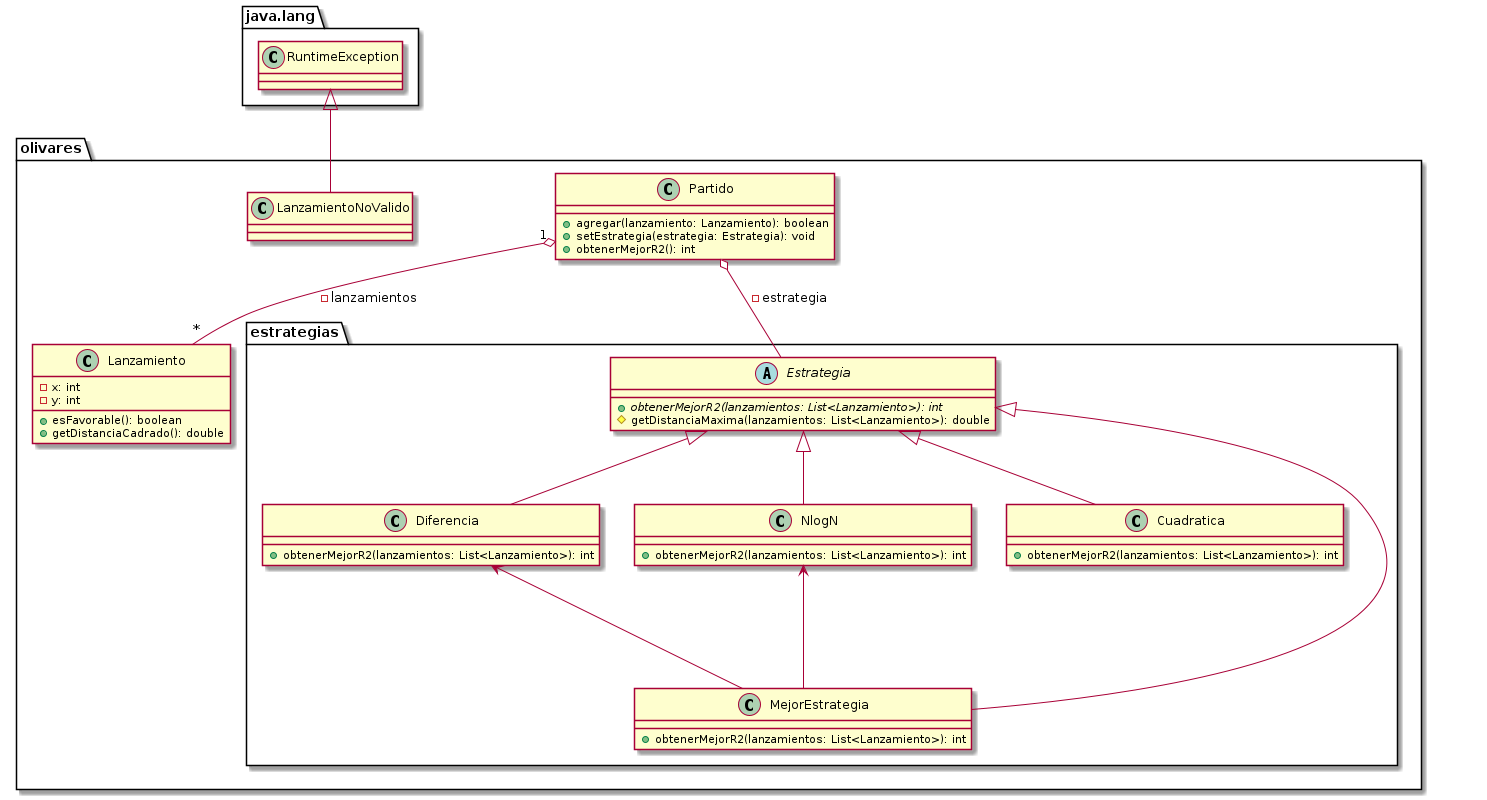

The diagram above was rendered by PlantUML. Its source (embedded in the PNG):
@startuml

package "java.lang" {
	class RuntimeException
}

package "olivares" {
	Partido "1" o-- "*" Lanzamiento: -lanzamientos
	package "estrategias" {
		Estrategia <|-- Diferencia
		Estrategia <|-- NlogN
		Estrategia <|-- Cuadratica
		Estrategia <|-- MejorEstrategia
		Diferencia <--- MejorEstrategia
		NlogN      <--- MejorEstrategia
	}
	Partido o-- Estrategia: -estrategia
	RuntimeException <|-- LanzamientoNoValido
}

class Lanzamiento {
	-x: int
	-y: int
	+esFavorable(): boolean
	+getDistanciaCadrado(): double
}
class Partido {
	+agregar(lanzamiento: Lanzamiento): boolean
	+setEstrategia(estrategia: Estrategia): void
	+obtenerMejorR2(): int
}
abstract class Estrategia {
	{abstract} +obtenerMejorR2(lanzamientos: List<Lanzamiento>): int
	#getDistanciaMaxima(lanzamientos: List<Lanzamiento>): double
}
class NlogN {
	+obtenerMejorR2(lanzamientos: List<Lanzamiento>): int
}
class Diferencia {
	+obtenerMejorR2(lanzamientos: List<Lanzamiento>): int
}
class Cuadratica {
	+obtenerMejorR2(lanzamientos: List<Lanzamiento>): int
}
class MejorEstrategia {
	+obtenerMejorR2(lanzamientos: List<Lanzamiento>): int
}
@enduml